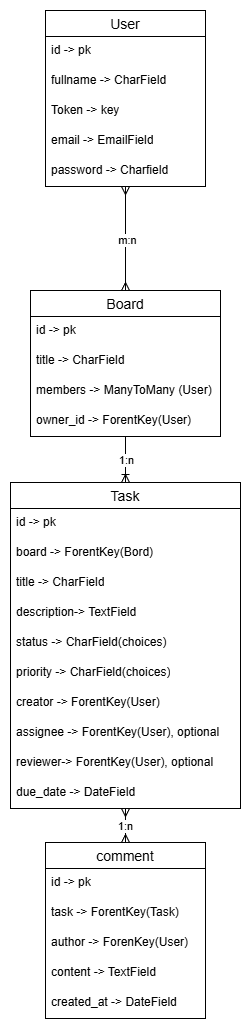

The diagram above was exported from draw.io. Its source (the exported page's mxGraphModel, read from the mxfile embedded in the PNG):
<mxGraphModel dx="1905" dy="1020" grid="1" gridSize="10" guides="1" tooltips="1" connect="1" arrows="1" fold="1" page="1" pageScale="1" pageWidth="827" pageHeight="1169" background="#ffffff" math="0" shadow="0">
  <root>
    <mxCell id="0" />
    <mxCell id="1" parent="0" />
    <mxCell id="30" style="edgeStyle=none;html=1;entryX=0.5;entryY=0;entryDx=0;entryDy=0;endArrow=ERoneToMany;endFill=0;" parent="1" source="2" target="24" edge="1">
      <mxGeometry relative="1" as="geometry" />
    </mxCell>
    <mxCell id="31" value="1:n" style="edgeLabel;html=1;align=center;verticalAlign=middle;resizable=0;points=[];labelBackgroundColor=default;" parent="30" vertex="1" connectable="0">
      <mxGeometry x="-0.0449" relative="1" as="geometry">
        <mxPoint as="offset" />
      </mxGeometry>
    </mxCell>
    <mxCell id="2" value="Board" style="swimlane;fontStyle=0;childLayout=stackLayout;horizontal=1;startSize=26;horizontalStack=0;resizeParent=1;resizeParentMax=0;resizeLast=0;collapsible=1;marginBottom=0;align=center;fontSize=14;" parent="1" vertex="1">
      <mxGeometry x="319" y="350" width="190" height="146" as="geometry" />
    </mxCell>
    <mxCell id="3" value="id -&amp;gt; pk" style="text;strokeColor=none;fillColor=none;spacingLeft=4;spacingRight=4;overflow=hidden;rotatable=0;points=[[0,0.5],[1,0.5]];portConstraint=eastwest;fontSize=12;whiteSpace=wrap;html=1;" parent="2" vertex="1">
      <mxGeometry y="26" width="190" height="30" as="geometry" />
    </mxCell>
    <mxCell id="4" value="title -&amp;gt; CharField&amp;nbsp;" style="text;strokeColor=none;fillColor=none;spacingLeft=4;spacingRight=4;overflow=hidden;rotatable=0;points=[[0,0.5],[1,0.5]];portConstraint=eastwest;fontSize=12;whiteSpace=wrap;html=1;" parent="2" vertex="1">
      <mxGeometry y="56" width="190" height="30" as="geometry" />
    </mxCell>
    <mxCell id="101" value="members -&amp;gt; ManyToMany (User)&lt;div&gt;&lt;br&gt;&lt;/div&gt;" style="text;strokeColor=none;fillColor=none;spacingLeft=4;spacingRight=4;overflow=hidden;rotatable=0;points=[[0,0.5],[1,0.5]];portConstraint=eastwest;fontSize=12;whiteSpace=wrap;html=1;" parent="2" vertex="1">
      <mxGeometry y="86" width="190" height="30" as="geometry" />
    </mxCell>
    <mxCell id="5" value="owner_id -&amp;gt; ForentKey(User)&lt;div&gt;&lt;br&gt;&lt;/div&gt;" style="text;strokeColor=none;fillColor=none;spacingLeft=4;spacingRight=4;overflow=hidden;rotatable=0;points=[[0,0.5],[1,0.5]];portConstraint=eastwest;fontSize=12;whiteSpace=wrap;html=1;" parent="2" vertex="1">
      <mxGeometry y="116" width="190" height="30" as="geometry" />
    </mxCell>
    <mxCell id="17" style="edgeStyle=none;html=1;entryX=0.5;entryY=0;entryDx=0;entryDy=0;endArrow=ERmany;endFill=0;startArrow=ERmany;startFill=0;" parent="1" source="6" target="2" edge="1">
      <mxGeometry relative="1" as="geometry" />
    </mxCell>
    <mxCell id="23" value="m:n" style="edgeLabel;html=1;align=center;verticalAlign=middle;resizable=0;points=[];labelBackgroundColor=default;" parent="17" vertex="1" connectable="0">
      <mxGeometry x="-0.002" y="1" relative="1" as="geometry">
        <mxPoint as="offset" />
      </mxGeometry>
    </mxCell>
    <mxCell id="6" value="User" style="swimlane;fontStyle=0;childLayout=stackLayout;horizontal=1;startSize=26;horizontalStack=0;resizeParent=1;resizeParentMax=0;resizeLast=0;collapsible=1;marginBottom=0;align=center;fontSize=14;" parent="1" vertex="1">
      <mxGeometry x="334" y="70" width="160" height="176" as="geometry" />
    </mxCell>
    <mxCell id="7" value="id -&amp;gt; pk" style="text;strokeColor=none;fillColor=none;spacingLeft=4;spacingRight=4;overflow=hidden;rotatable=0;points=[[0,0.5],[1,0.5]];portConstraint=eastwest;fontSize=12;whiteSpace=wrap;html=1;" parent="6" vertex="1">
      <mxGeometry y="26" width="160" height="30" as="geometry" />
    </mxCell>
    <mxCell id="8" value="fullname -&amp;gt;&amp;nbsp;CharField" style="text;strokeColor=none;fillColor=none;spacingLeft=4;spacingRight=4;overflow=hidden;rotatable=0;points=[[0,0.5],[1,0.5]];portConstraint=eastwest;fontSize=12;whiteSpace=wrap;html=1;" parent="6" vertex="1">
      <mxGeometry y="56" width="160" height="30" as="geometry" />
    </mxCell>
    <mxCell id="99" value="Token -&amp;gt; key" style="text;strokeColor=none;fillColor=none;spacingLeft=4;spacingRight=4;overflow=hidden;rotatable=0;points=[[0,0.5],[1,0.5]];portConstraint=eastwest;fontSize=12;whiteSpace=wrap;html=1;" parent="6" vertex="1">
      <mxGeometry y="86" width="160" height="30" as="geometry" />
    </mxCell>
    <mxCell id="76" value="email -&amp;gt; EmailField" style="text;strokeColor=none;fillColor=none;spacingLeft=4;spacingRight=4;overflow=hidden;rotatable=0;points=[[0,0.5],[1,0.5]];portConstraint=eastwest;fontSize=12;whiteSpace=wrap;html=1;" parent="6" vertex="1">
      <mxGeometry y="116" width="160" height="30" as="geometry" />
    </mxCell>
    <mxCell id="15" value="password -&amp;gt; Charfield" style="text;strokeColor=none;fillColor=none;spacingLeft=4;spacingRight=4;overflow=hidden;rotatable=0;points=[[0,0.5],[1,0.5]];portConstraint=eastwest;fontSize=12;whiteSpace=wrap;html=1;" parent="6" vertex="1">
      <mxGeometry y="146" width="160" height="30" as="geometry" />
    </mxCell>
    <mxCell id="96" value="1:n" style="edgeStyle=none;html=1;entryX=0.5;entryY=0;entryDx=0;entryDy=0;endArrow=ERmany;endFill=0;startArrow=ERmany;startFill=0;" parent="1" source="24" target="90" edge="1">
      <mxGeometry relative="1" as="geometry">
        <mxPoint as="offset" />
      </mxGeometry>
    </mxCell>
    <mxCell id="24" value="Task" style="swimlane;fontStyle=0;childLayout=stackLayout;horizontal=1;startSize=26;horizontalStack=0;resizeParent=1;resizeParentMax=0;resizeLast=0;collapsible=1;marginBottom=0;align=center;fontSize=14;" parent="1" vertex="1">
      <mxGeometry x="299" y="542" width="230" height="326" as="geometry" />
    </mxCell>
    <mxCell id="25" value="id -&amp;gt; pk" style="text;strokeColor=none;fillColor=none;spacingLeft=4;spacingRight=4;overflow=hidden;rotatable=0;points=[[0,0.5],[1,0.5]];portConstraint=eastwest;fontSize=12;whiteSpace=wrap;html=1;" parent="24" vertex="1">
      <mxGeometry y="26" width="230" height="30" as="geometry" />
    </mxCell>
    <mxCell id="26" value="board -&amp;gt; ForentKey(Bord)" style="text;strokeColor=none;fillColor=none;spacingLeft=4;spacingRight=4;overflow=hidden;rotatable=0;points=[[0,0.5],[1,0.5]];portConstraint=eastwest;fontSize=12;whiteSpace=wrap;html=1;" parent="24" vertex="1">
      <mxGeometry y="56" width="230" height="30" as="geometry" />
    </mxCell>
    <mxCell id="32" value="title -&amp;gt; CharField" style="text;strokeColor=none;fillColor=none;spacingLeft=4;spacingRight=4;overflow=hidden;rotatable=0;points=[[0,0.5],[1,0.5]];portConstraint=eastwest;fontSize=12;whiteSpace=wrap;html=1;" parent="24" vertex="1">
      <mxGeometry y="86" width="230" height="30" as="geometry" />
    </mxCell>
    <mxCell id="33" value="description-&amp;gt; TextField" style="text;strokeColor=none;fillColor=none;spacingLeft=4;spacingRight=4;overflow=hidden;rotatable=0;points=[[0,0.5],[1,0.5]];portConstraint=eastwest;fontSize=12;whiteSpace=wrap;html=1;" parent="24" vertex="1">
      <mxGeometry y="116" width="230" height="30" as="geometry" />
    </mxCell>
    <mxCell id="34" value="status -&amp;gt; CharField(choices)&amp;nbsp;" style="text;strokeColor=none;fillColor=none;spacingLeft=4;spacingRight=4;overflow=hidden;rotatable=0;points=[[0,0.5],[1,0.5]];portConstraint=eastwest;fontSize=12;whiteSpace=wrap;html=1;" parent="24" vertex="1">
      <mxGeometry y="146" width="230" height="30" as="geometry" />
    </mxCell>
    <mxCell id="74" value="&lt;font style=&quot;color: light-dark(rgb(0, 0, 0), rgb(255, 238, 238));&quot;&gt;priority -&amp;gt; CharField(choices)&lt;/font&gt;" style="text;strokeColor=none;fillColor=none;spacingLeft=4;spacingRight=4;overflow=hidden;rotatable=0;points=[[0,0.5],[1,0.5]];portConstraint=eastwest;fontSize=12;whiteSpace=wrap;html=1;" parent="24" vertex="1">
      <mxGeometry y="176" width="230" height="30" as="geometry" />
    </mxCell>
    <mxCell id="102" value="creator -&amp;gt; ForentKey(User)&lt;div&gt;&lt;br&gt;&lt;/div&gt;" style="text;strokeColor=none;fillColor=none;spacingLeft=4;spacingRight=4;overflow=hidden;rotatable=0;points=[[0,0.5],[1,0.5]];portConstraint=eastwest;fontSize=12;whiteSpace=wrap;html=1;" vertex="1" parent="24">
      <mxGeometry y="206" width="230" height="30" as="geometry" />
    </mxCell>
    <mxCell id="75" value="assignee -&amp;gt; ForentKey(User), optional&lt;div&gt;&lt;br&gt;&lt;/div&gt;" style="text;strokeColor=none;fillColor=none;spacingLeft=4;spacingRight=4;overflow=hidden;rotatable=0;points=[[0,0.5],[1,0.5]];portConstraint=eastwest;fontSize=12;whiteSpace=wrap;html=1;" parent="24" vertex="1">
      <mxGeometry y="236" width="230" height="30" as="geometry" />
    </mxCell>
    <mxCell id="37" value="reviewer-&amp;gt; ForentKey(User), optional" style="text;strokeColor=none;fillColor=none;spacingLeft=4;spacingRight=4;overflow=hidden;rotatable=0;points=[[0,0.5],[1,0.5]];portConstraint=eastwest;fontSize=12;whiteSpace=wrap;html=1;" parent="24" vertex="1">
      <mxGeometry y="266" width="230" height="30" as="geometry" />
    </mxCell>
    <mxCell id="95" value="due_date -&amp;gt; DateField" style="text;strokeColor=none;fillColor=none;spacingLeft=4;spacingRight=4;overflow=hidden;rotatable=0;points=[[0,0.5],[1,0.5]];portConstraint=eastwest;fontSize=12;whiteSpace=wrap;html=1;" parent="24" vertex="1">
      <mxGeometry y="296" width="230" height="30" as="geometry" />
    </mxCell>
    <mxCell id="90" value="comment" style="swimlane;fontStyle=0;childLayout=stackLayout;horizontal=1;startSize=26;horizontalStack=0;resizeParent=1;resizeParentMax=0;resizeLast=0;collapsible=1;marginBottom=0;align=center;fontSize=14;" parent="1" vertex="1">
      <mxGeometry x="334" y="902" width="160" height="176" as="geometry" />
    </mxCell>
    <mxCell id="91" value="id -&amp;gt; pk" style="text;strokeColor=none;fillColor=none;spacingLeft=4;spacingRight=4;overflow=hidden;rotatable=0;points=[[0,0.5],[1,0.5]];portConstraint=eastwest;fontSize=12;whiteSpace=wrap;html=1;" parent="90" vertex="1">
      <mxGeometry y="26" width="160" height="30" as="geometry" />
    </mxCell>
    <mxCell id="98" value="task -&amp;gt; ForentKey(Task)" style="text;strokeColor=none;fillColor=none;spacingLeft=4;spacingRight=4;overflow=hidden;rotatable=0;points=[[0,0.5],[1,0.5]];portConstraint=eastwest;fontSize=12;whiteSpace=wrap;html=1;" parent="90" vertex="1">
      <mxGeometry y="56" width="160" height="30" as="geometry" />
    </mxCell>
    <mxCell id="97" value="author -&amp;gt; ForenKey(User)" style="text;strokeColor=none;fillColor=none;spacingLeft=4;spacingRight=4;overflow=hidden;rotatable=0;points=[[0,0.5],[1,0.5]];portConstraint=eastwest;fontSize=12;whiteSpace=wrap;html=1;" parent="90" vertex="1">
      <mxGeometry y="86" width="160" height="30" as="geometry" />
    </mxCell>
    <mxCell id="93" value="&lt;font style=&quot;color: light-dark(rgb(0, 0, 0), rgb(255, 255, 255));&quot;&gt;content -&amp;gt; TextField&lt;/font&gt;" style="text;strokeColor=none;fillColor=none;spacingLeft=4;spacingRight=4;overflow=hidden;rotatable=0;points=[[0,0.5],[1,0.5]];portConstraint=eastwest;fontSize=12;whiteSpace=wrap;html=1;" parent="90" vertex="1">
      <mxGeometry y="116" width="160" height="30" as="geometry" />
    </mxCell>
    <mxCell id="92" value="created_at -&amp;gt; DateField" style="text;strokeColor=none;fillColor=none;spacingLeft=4;spacingRight=4;overflow=hidden;rotatable=0;points=[[0,0.5],[1,0.5]];portConstraint=eastwest;fontSize=12;whiteSpace=wrap;html=1;" parent="90" vertex="1">
      <mxGeometry y="146" width="160" height="30" as="geometry" />
    </mxCell>
  </root>
</mxGraphModel>